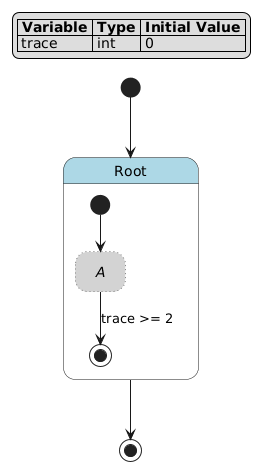

The diagram above was rendered by PlantUML. Its source (embedded in the PNG):
@startuml
hide empty description

skinparam state {
  BackgroundColor<<pseudo>> LightGray
  BackgroundColor<<composite>> LightBlue
  BorderColor<<pseudo>> Gray
  FontStyle<<pseudo>> italic
}

legend top left
|= Variable |= Type |= Initial Value |
| trace | int | 0 |
endlegend

state "Root" as root <<composite>> {
    state "A" as root__a <<pseudo>> #line.dotted
    [*] --> root__a
    root__a --> [*] : trace >= 2
}
[*] --> root
root --> [*]
@enduml